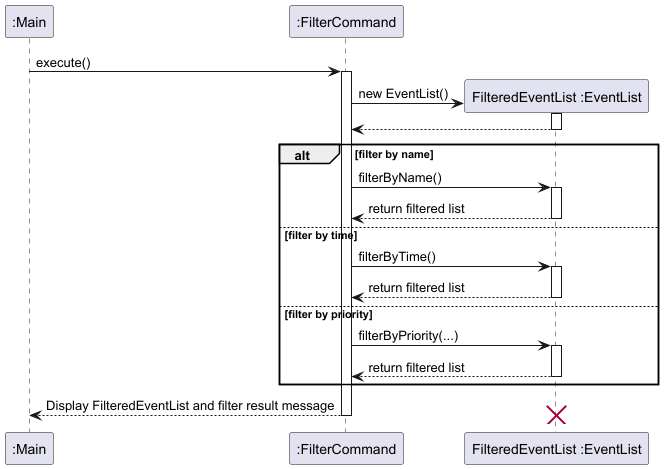

The diagram above was rendered by PlantUML. Its source (embedded in the PNG):
@startuml
participant ":Main" as Main
participant ":FilterCommand" as FC

Main -> FC: execute()

create participant "FilteredEventList :EventList" as FEL
activate FC
FC -> FEL: new EventList()
activate FEL
FEL --> FC
deactivate FEL

alt filter by name
    FC -> FEL: filterByName()
    activate FEL
    FEL --> FC: return filtered list
    deactivate FEL
else filter by time
    FC -> FEL: filterByTime()
    activate FEL
    FEL --> FC: return filtered list
    deactivate FEL
else filter by priority
    FC -> FEL: filterByPriority(...)
    activate FEL
    FEL --> FC: return filtered list
    deactivate FEL
end alt

FC --> Main: Display FilteredEventList and filter result message
deactivate FC
destroy FEL

@enduml